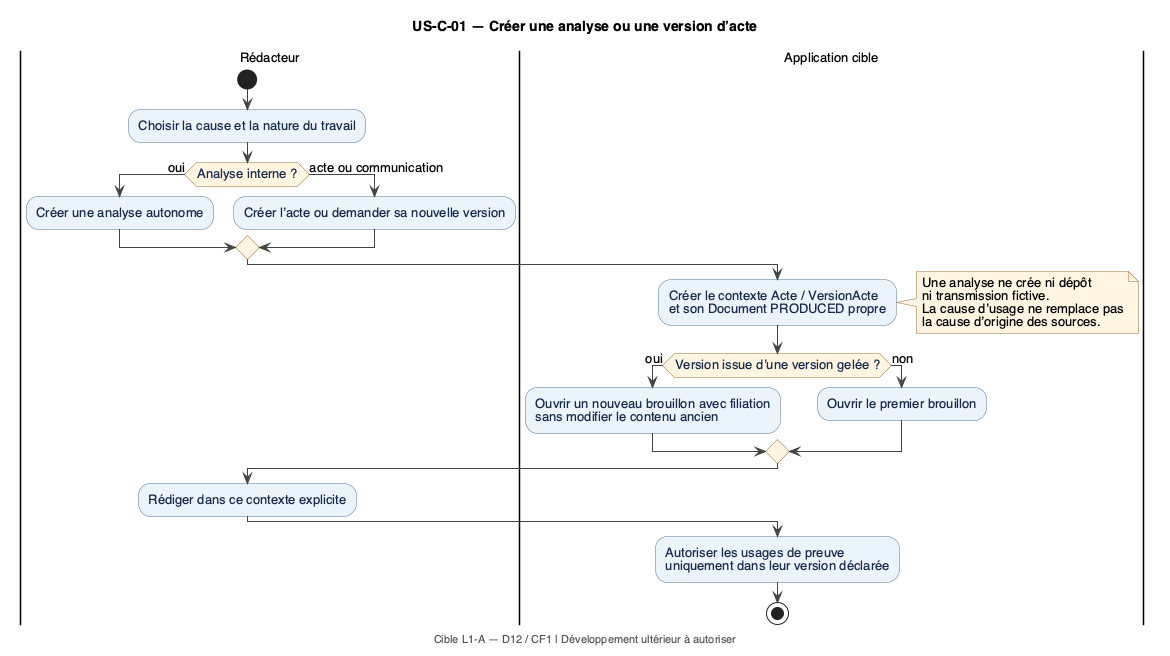

The diagram above was rendered by PlantUML. Its source (embedded in the PNG):
@startuml 01_contexte_versionne
!include style.iuml
title US-C-01 — Créer une analyse ou une version d’acte
footer Cible L1-A — D12 / CF1 | Développement ultérieur à autoriser

|Rédacteur|
start
:Choisir la cause et la nature du travail;
if (Analyse interne ?) then (oui)
  :Créer une analyse autonome;
else (acte ou communication)
  :Créer l’acte ou demander sa nouvelle version;
endif
|Application cible|
:Créer le contexte Acte / VersionActe
et son Document PRODUCED propre;
note right
  Une analyse ne crée ni dépôt
  ni transmission fictive.
  La cause d’usage ne remplace pas
  la cause d’origine des sources.
end note
if (Version issue d’une version gelée ?) then (oui)
  :Ouvrir un nouveau brouillon avec filiation
sans modifier le contenu ancien;
else (non)
  :Ouvrir le premier brouillon;
endif
|Rédacteur|
:Rédiger dans ce contexte explicite;
|Application cible|
:Autoriser les usages de preuve
uniquement dans leur version déclarée;
stop
@enduml